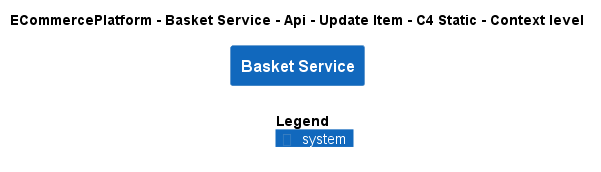

The diagram above was rendered by PlantUML. Its source (embedded in the PNG):
@startuml
!include ..\..\..\..\..\..\..\.c4s\C4_Context.puml

AddElementTag("c4interflow:lifecycle:new", $bgColor=green, $fontColor=#ffffff, $borderColor=green, $shadowing="False")
AddElementTag("c4interflow:lifecycle:changed", $bgColor=orange, $fontColor=#ffffff, $borderColor=orange, $shadowing="False")
AddElementTag("c4interflow:lifecycle:removed", $bgColor=red, $fontColor=#ffffff, $borderColor=red, $shadowing="False")

AddRelTag("c4interflow:lifecycle:new", $textColor=green, $lineColor=green)
AddRelTag("c4interflow:lifecycle:changed", $textColor=orange, $lineColor=orange)
AddRelTag("c4interflow:lifecycle:removed", $textColor=red, $lineColor=red)

SHOW_PERSON_PORTRAIT()
LAYOUT_TOP_DOWN()

skinparam linetype polyline

title ECommercePlatform - Basket Service - Api - Update Item - C4 Static - Context level

System(ECommercePlatform.SoftwareSystems.BasketService, "Basket Service", "")



SHOW_LEGEND()
@enduml